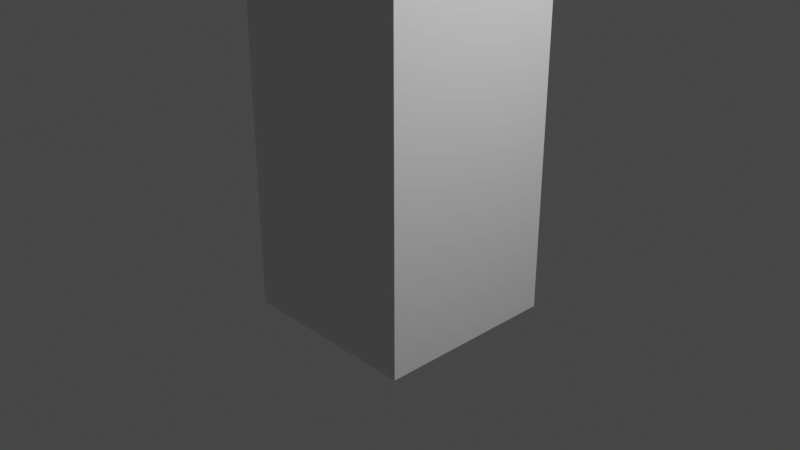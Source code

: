 # Source: cube.blend  (saved by Blender 2.83.19; exported with 4.5.12 LTS)
import bpy
from mathutils import Matrix  # noqa: F401  (used for matrix-valued properties, if any)

bpy.ops.wm.read_factory_settings(use_empty=True)
scene = bpy.context.scene
scene.name = 'Scene'

# ---- collections
col_collection = bpy.data.collections.new('Collection'); scene.collection.children.link(col_collection)

# ---- materials (node trees are filled in below, after node groups)
mat_material = bpy.data.materials.new('Material')
mat_material.alpha_threshold = 0.0
mat_material.use_transparent_shadow = False
mat_material.line_color = (0.0, 0.0, 0.0, 1.0)

# ---- material node trees
mat_material.use_nodes = True; mat_material.node_tree.nodes.clear()
_N = mat_material.node_tree.nodes; _L = mat_material.node_tree.links
n0 = _N.new('ShaderNodeOutputMaterial'); n0.name = 'Material Output'; n0.location = (300, 300)
n1 = _N.new('ShaderNodeBsdfPrincipled'); n1.name = 'Principled BSDF'; n1.location = (10, 300)
n1.distribution = 'GGX'
n1.subsurface_method = 'BURLEY'
n1.inputs[2].default_value = 0.4
n1.inputs[3].default_value = 1.45
n1.inputs[27].default_value = (0.0, 0.0, 0.0, 1.0)
n1.inputs[28].default_value = 1.0
_L.new(n1.outputs[0], n0.inputs[0])
n0.is_active_output = True

# ---- world
world_world = bpy.data.worlds.new('World'); scene.world = world_world
world_world.use_nodes = True; world_world.node_tree.nodes.clear()
_N = world_world.node_tree.nodes; _L = world_world.node_tree.links
n0 = _N.new('ShaderNodeOutputWorld'); n0.name = 'World Output'; n0.location = (300, 300)
n1 = _N.new('ShaderNodeBackground'); n1.name = 'Background'; n1.location = (10, 300)
n1.inputs[0].default_value = (0.05088, 0.05088, 0.05088, 1.0)
_L.new(n1.outputs[0], n0.inputs[0])
n0.is_active_output = True
world_world.color = (0.05088, 0.05088, 0.05088)
world_world.use_sun_shadow = False
world_world.sun_shadow_jitter_overblur = 0.0

# ---- cameras
cam_camera = bpy.data.cameras.new('Camera')
cam_camera.clip_end = 100.0
cam_camera.ortho_scale = 7.314

# ---- lights
light_light = bpy.data.lights.new('Light', 'POINT')
light_light.transmission_factor = 0.0
light_light.energy = 1000.0
light_light.shadow_soft_size = 0.1
light_light.shadow_maximum_resolution = 0.006
light_light.use_absolute_resolution = True

# ---- meshes
me_cube = bpy.data.meshes.new('Cube')
me_cube.from_pydata([(0.0, 0.3295, 4.509), (1.0, 1.0, -1.0), (0.0, -0.3486, 4.505), (1.0, -1.0, -1.0), (0.0, 1.0, 5.535), (-1.0, 1.0, -1.0), (-1.0, -1.0, -1.0), (0.0, -1.0, 5.535), (1.0, -1.0, 4.071), (-1.0, -1.0, 4.071), (0.0, -1.0, 5.293), (-1.0, 1.0, 4.071), (1.0, 1.0, 4.071), (0.0, 1.0, 5.293)], [], [(10, 13, 4, 7), (3, 8, 9, 6), (6, 9, 11, 5), (5, 1, 3, 6), (1, 12, 8, 3), (5, 11, 12, 1), (11, 9, 10, 13), (8, 12, 13, 10), (2, 9, 8), (2, 10, 9), (2, 8, 10), (0, 12, 11), (0, 13, 12), (0, 11, 13)])
_uv = me_cube.uv_layers.new(name='UVMap')
_uv.uv.foreach_set('vector', [0.625, 0.0, 0.625, 0.25, 0.625, 0.25, 0.625, 0.0, 0.375, 0.75, 0.625, 0.75, 0.625, 1.0, 0.375, 1.0, 0.375, 0.0, 0.625, 0.0, 0.625, 0.25, 0.375, 0.25, 0.125, 0.5, 0.375, 0.5, 0.375, 0.75, 0.125, 0.75, 0.375, 0.5, 0.625, 0.5, 0.625, 0.75, 0.375, 0.75, 0.375, 0.25, 0.625, 0.25, 0.625, 0.5, 0.375, 0.5, 0.625, 0.25, 0.625, 0.0, 0.625, 0.0, 0.625, 0.25, 0.625, 0.75, 0.625, 0.5, 0.625, 0.5, 0.625, 0.75, 0.625, 0.9696, 0.625, 1.0, 0.625, 0.75, 0.625, 0.9696, 0.625, 1.0, 0.625, 1.0, 0.625, 0.8189, 0.625, 0.75, 0.625, 1.0, 0.625, 0.4649, 0.625, 0.5, 0.625, 0.25, 0.625, 0.4649, 0.625, 0.5, 0.625, 0.5, 0.625, 0.3296, 0.625, 0.25, 0.625, 0.5])
me_cube.materials.append(mat_material)
me_cube.use_remesh_preserve_volume = False
me_cube.use_remesh_preserve_attributes = False
me_cube.use_mirror_vertex_groups = False
me_cube.update()

# ---- objects
ob_cube = bpy.data.objects.new('Cube', me_cube)
ob_light = bpy.data.objects.new('Light', light_light)
ob_camera = bpy.data.objects.new('Camera', cam_camera)

# ---- transforms, parenting, visibility, modifiers, constraints
ob_cube.location = (0.0, 0.0, 0.0)
ob_cube.lock_rotations_4d = False
ob_cube.empty_display_type = 'ARROWS'
ob_cube.lineart.crease_threshold = 0.0
ob_light.location = (4.076, 1.005, 5.904)
ob_light.rotation_euler = (0.6503, 0.05522, 1.866)
ob_light.lock_rotations_4d = False
ob_light.empty_display_type = 'ARROWS'
ob_light.color = (0.0, 0.0, 0.0, 0.0)
ob_light.lineart.crease_threshold = 0.0
ob_camera.location = (7.359, -6.926, 4.958)
ob_camera.rotation_euler = (1.109, 0.0, 0.8149)
ob_camera.lock_rotations_4d = False
ob_camera.empty_display_type = 'ARROWS'
ob_camera.color = (0.0, 0.0, 0.0, 0.0)
ob_camera.display_type = 'WIRE'
ob_camera.lineart.crease_threshold = 0.0

# ---- collection membership
col_collection.objects.link(ob_cube)
col_collection.objects.link(ob_light)
col_collection.objects.link(ob_camera)

# ---- scene / render settings (as saved in the file)
scene.camera = ob_camera
scene.frame_start = 1; scene.frame_end = 250; scene.frame_set(1)
scene.render.engine = 'BLENDER_EEVEE_NEXT'
scene.cycles.use_denoising = False
scene.cycles.samples = 128
scene.cycles.sampling_pattern = 'TABULATED_SOBOL'
scene.cycles.use_adaptive_sampling = False
scene.cycles.use_light_tree = False
scene.view_settings.view_transform = 'Filmic'
bpy.context.view_layer.update()

